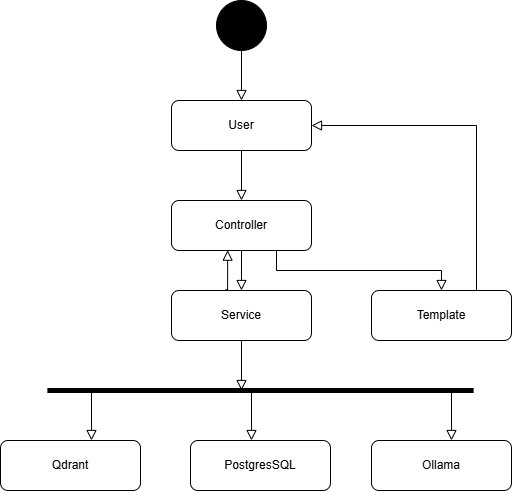

The diagram above was exported from draw.io. Its source (the exported page's mxGraphModel, read from the mxfile embedded in the PNG):
<mxGraphModel dx="2096" dy="1795" grid="1" gridSize="10" guides="1" tooltips="1" connect="1" arrows="1" fold="1" page="1" pageScale="1" pageWidth="827" pageHeight="1169" math="0" shadow="0">
  <root>
    <mxCell id="WIyWlLk6GJQsqaUBKTNV-0" />
    <mxCell id="WIyWlLk6GJQsqaUBKTNV-1" parent="WIyWlLk6GJQsqaUBKTNV-0" />
    <mxCell id="U2C89I9ePj9FK1H-mvSn-2" parent="WIyWlLk6GJQsqaUBKTNV-1" style="rounded=1;whiteSpace=wrap;html=1;fontSize=12;glass=0;strokeWidth=1;shadow=0;" value="Controller" vertex="1">
      <mxGeometry height="50" width="140" x="160" y="-90" as="geometry" />
    </mxCell>
    <mxCell id="U2C89I9ePj9FK1H-mvSn-4" parent="WIyWlLk6GJQsqaUBKTNV-1" style="rounded=1;whiteSpace=wrap;html=1;fontSize=12;glass=0;strokeWidth=1;shadow=0;" value="User" vertex="1">
      <mxGeometry height="50" width="140" x="160" y="-190" as="geometry" />
    </mxCell>
    <mxCell id="U2C89I9ePj9FK1H-mvSn-5" parent="WIyWlLk6GJQsqaUBKTNV-1" style="rounded=1;whiteSpace=wrap;html=1;fontSize=12;glass=0;strokeWidth=1;shadow=0;" value="Service" vertex="1">
      <mxGeometry height="50" width="140" x="160" as="geometry" />
    </mxCell>
    <mxCell id="U2C89I9ePj9FK1H-mvSn-6" edge="1" parent="WIyWlLk6GJQsqaUBKTNV-1" style="endArrow=none;html=1;rounded=0;strokeWidth=5;" value="">
      <mxGeometry height="50" relative="1" width="50" as="geometry">
        <mxPoint x="35.870000000000005" y="100" as="sourcePoint" />
        <mxPoint x="462.12" y="100" as="targetPoint" />
      </mxGeometry>
    </mxCell>
    <mxCell id="U2C89I9ePj9FK1H-mvSn-7" edge="1" parent="WIyWlLk6GJQsqaUBKTNV-1" source="U2C89I9ePj9FK1H-mvSn-20" style="rounded=0;html=1;jettySize=auto;orthogonalLoop=1;fontSize=11;endArrow=block;endFill=0;endSize=8;strokeWidth=1;shadow=0;labelBackgroundColor=none;edgeStyle=orthogonalEdgeStyle;exitX=0.5;exitY=1;exitDx=0;exitDy=0;entryX=0.5;entryY=0;entryDx=0;entryDy=0;" target="U2C89I9ePj9FK1H-mvSn-4" value="">
      <mxGeometry relative="1" as="geometry">
        <mxPoint x="274" y="-250" as="sourcePoint" />
        <mxPoint x="274" y="-200" as="targetPoint" />
      </mxGeometry>
    </mxCell>
    <mxCell id="U2C89I9ePj9FK1H-mvSn-10" parent="WIyWlLk6GJQsqaUBKTNV-1" style="rounded=1;whiteSpace=wrap;html=1;fontSize=12;glass=0;strokeWidth=1;shadow=0;" value="Qdrant" vertex="1">
      <mxGeometry height="50" width="140" x="-11" y="150" as="geometry" />
    </mxCell>
    <mxCell id="U2C89I9ePj9FK1H-mvSn-11" parent="WIyWlLk6GJQsqaUBKTNV-1" style="rounded=1;whiteSpace=wrap;html=1;fontSize=12;glass=0;strokeWidth=1;shadow=0;" value="PostgresSQL" vertex="1">
      <mxGeometry height="50" width="140" x="179" y="150" as="geometry" />
    </mxCell>
    <mxCell id="U2C89I9ePj9FK1H-mvSn-20" parent="WIyWlLk6GJQsqaUBKTNV-1" style="ellipse;shape=doubleEllipse;whiteSpace=wrap;html=1;aspect=fixed;fillColor=#000000;" value="" vertex="1">
      <mxGeometry height="50" width="50" x="205" y="-290" as="geometry" />
    </mxCell>
    <mxCell id="U2C89I9ePj9FK1H-mvSn-21" edge="1" parent="WIyWlLk6GJQsqaUBKTNV-1" source="U2C89I9ePj9FK1H-mvSn-4" style="rounded=0;html=1;jettySize=auto;orthogonalLoop=1;fontSize=11;endArrow=block;endFill=0;endSize=8;strokeWidth=1;shadow=0;labelBackgroundColor=none;edgeStyle=orthogonalEdgeStyle;exitX=0.5;exitY=1;exitDx=0;exitDy=0;entryX=0.5;entryY=0;entryDx=0;entryDy=0;" target="U2C89I9ePj9FK1H-mvSn-2" value="">
      <mxGeometry relative="1" as="geometry">
        <Array as="points">
          <mxPoint x="230" y="-100" />
          <mxPoint x="230" y="-100" />
        </Array>
        <mxPoint x="370" y="-200" as="sourcePoint" />
        <mxPoint x="370" y="-120" as="targetPoint" />
      </mxGeometry>
    </mxCell>
    <mxCell id="U2C89I9ePj9FK1H-mvSn-23" edge="1" parent="WIyWlLk6GJQsqaUBKTNV-1" source="U2C89I9ePj9FK1H-mvSn-2" style="rounded=0;html=1;jettySize=auto;orthogonalLoop=1;fontSize=11;endArrow=block;endFill=0;endSize=8;strokeWidth=1;shadow=0;labelBackgroundColor=none;edgeStyle=orthogonalEdgeStyle;entryX=0.5;entryY=0;entryDx=0;entryDy=0;exitX=0.5;exitY=1;exitDx=0;exitDy=0;" target="U2C89I9ePj9FK1H-mvSn-5" value="">
      <mxGeometry relative="1" as="geometry">
        <Array as="points" />
        <mxPoint x="230" y="-40" as="sourcePoint" />
        <mxPoint x="230" y="-70" as="targetPoint" />
      </mxGeometry>
    </mxCell>
    <mxCell id="U2C89I9ePj9FK1H-mvSn-24" edge="1" parent="WIyWlLk6GJQsqaUBKTNV-1" source="U2C89I9ePj9FK1H-mvSn-5" style="rounded=0;html=1;jettySize=auto;orthogonalLoop=1;fontSize=11;endArrow=block;endFill=0;endSize=8;strokeWidth=1;shadow=0;labelBackgroundColor=none;edgeStyle=orthogonalEdgeStyle;exitX=0.5;exitY=1;exitDx=0;exitDy=0;" value="">
      <mxGeometry relative="1" as="geometry">
        <Array as="points" />
        <mxPoint x="230" y="50" as="sourcePoint" />
        <mxPoint x="230" y="100" as="targetPoint" />
      </mxGeometry>
    </mxCell>
    <mxCell id="U2C89I9ePj9FK1H-mvSn-25" edge="1" parent="WIyWlLk6GJQsqaUBKTNV-1" style="rounded=0;html=1;jettySize=auto;orthogonalLoop=1;fontSize=11;endArrow=block;endFill=0;endSize=8;strokeWidth=1;shadow=0;labelBackgroundColor=none;edgeStyle=orthogonalEdgeStyle;entryX=0.75;entryY=0;entryDx=0;entryDy=0;" value="">
      <mxGeometry relative="1" as="geometry">
        <Array as="points" />
        <mxPoint x="80" y="100" as="sourcePoint" />
        <mxPoint x="80" y="150" as="targetPoint" />
      </mxGeometry>
    </mxCell>
    <mxCell id="U2C89I9ePj9FK1H-mvSn-26" edge="1" parent="WIyWlLk6GJQsqaUBKTNV-1" style="rounded=0;html=1;jettySize=auto;orthogonalLoop=1;fontSize=11;endArrow=block;endFill=0;endSize=8;strokeWidth=1;shadow=0;labelBackgroundColor=none;edgeStyle=orthogonalEdgeStyle;entryX=0.25;entryY=0;entryDx=0;entryDy=0;" value="">
      <mxGeometry relative="1" as="geometry">
        <Array as="points" />
        <mxPoint x="240" y="100" as="sourcePoint" />
        <mxPoint x="240" y="150" as="targetPoint" />
      </mxGeometry>
    </mxCell>
    <mxCell id="njxnd9kpmKPiHvc4ZafJ-0" parent="WIyWlLk6GJQsqaUBKTNV-1" style="rounded=1;whiteSpace=wrap;html=1;fontSize=12;glass=0;strokeWidth=1;shadow=0;" value="Ollama" vertex="1">
      <mxGeometry height="50" width="140" x="360" y="150" as="geometry" />
    </mxCell>
    <mxCell id="njxnd9kpmKPiHvc4ZafJ-1" parent="WIyWlLk6GJQsqaUBKTNV-1" style="rounded=1;whiteSpace=wrap;html=1;fontSize=12;glass=0;strokeWidth=1;shadow=0;" value="Template" vertex="1">
      <mxGeometry height="50" width="140" x="360" as="geometry" />
    </mxCell>
    <mxCell id="njxnd9kpmKPiHvc4ZafJ-2" edge="1" parent="WIyWlLk6GJQsqaUBKTNV-1" style="rounded=0;html=1;jettySize=auto;orthogonalLoop=1;fontSize=11;endArrow=block;endFill=0;endSize=8;strokeWidth=1;shadow=0;labelBackgroundColor=none;edgeStyle=orthogonalEdgeStyle;entryX=0.25;entryY=0;entryDx=0;entryDy=0;" value="">
      <mxGeometry relative="1" as="geometry">
        <Array as="points" />
        <mxPoint x="440" y="100" as="sourcePoint" />
        <mxPoint x="440" y="150" as="targetPoint" />
      </mxGeometry>
    </mxCell>
    <mxCell id="njxnd9kpmKPiHvc4ZafJ-3" edge="1" parent="WIyWlLk6GJQsqaUBKTNV-1" source="U2C89I9ePj9FK1H-mvSn-2" style="rounded=0;html=1;jettySize=auto;orthogonalLoop=1;fontSize=11;endArrow=block;endFill=0;endSize=8;strokeWidth=1;shadow=0;labelBackgroundColor=none;edgeStyle=orthogonalEdgeStyle;entryX=0.5;entryY=0;entryDx=0;entryDy=0;exitX=0.75;exitY=1;exitDx=0;exitDy=0;" target="njxnd9kpmKPiHvc4ZafJ-1" value="">
      <mxGeometry relative="1" as="geometry">
        <Array as="points" />
        <mxPoint x="330" y="-40" as="sourcePoint" />
        <mxPoint x="330" as="targetPoint" />
      </mxGeometry>
    </mxCell>
    <mxCell id="njxnd9kpmKPiHvc4ZafJ-4" edge="1" parent="WIyWlLk6GJQsqaUBKTNV-1" source="njxnd9kpmKPiHvc4ZafJ-1" style="rounded=0;html=1;jettySize=auto;orthogonalLoop=1;fontSize=11;endArrow=block;endFill=0;endSize=8;strokeWidth=1;shadow=0;labelBackgroundColor=none;edgeStyle=orthogonalEdgeStyle;entryX=1;entryY=0.5;entryDx=0;entryDy=0;exitX=0.75;exitY=0;exitDx=0;exitDy=0;" target="U2C89I9ePj9FK1H-mvSn-4" value="">
      <mxGeometry relative="1" as="geometry">
        <Array as="points" />
        <mxPoint x="200" y="40" as="sourcePoint" />
        <mxPoint x="200" y="80" as="targetPoint" />
      </mxGeometry>
    </mxCell>
    <mxCell id="njxnd9kpmKPiHvc4ZafJ-5" edge="1" parent="WIyWlLk6GJQsqaUBKTNV-1" source="U2C89I9ePj9FK1H-mvSn-5" style="rounded=0;html=1;jettySize=auto;orthogonalLoop=1;fontSize=11;endArrow=block;endFill=0;endSize=8;strokeWidth=1;shadow=0;labelBackgroundColor=none;edgeStyle=orthogonalEdgeStyle;entryX=0.401;entryY=0.994;entryDx=0;entryDy=0;exitX=0.385;exitY=-0.013;exitDx=0;exitDy=0;entryPerimeter=0;exitPerimeter=0;" target="U2C89I9ePj9FK1H-mvSn-2" value="">
      <mxGeometry relative="1" as="geometry">
        <Array as="points">
          <mxPoint x="216" y="-1" />
        </Array>
        <mxPoint x="220" y="30" as="sourcePoint" />
        <mxPoint x="220" y="70" as="targetPoint" />
      </mxGeometry>
    </mxCell>
  </root>
</mxGraphModel>